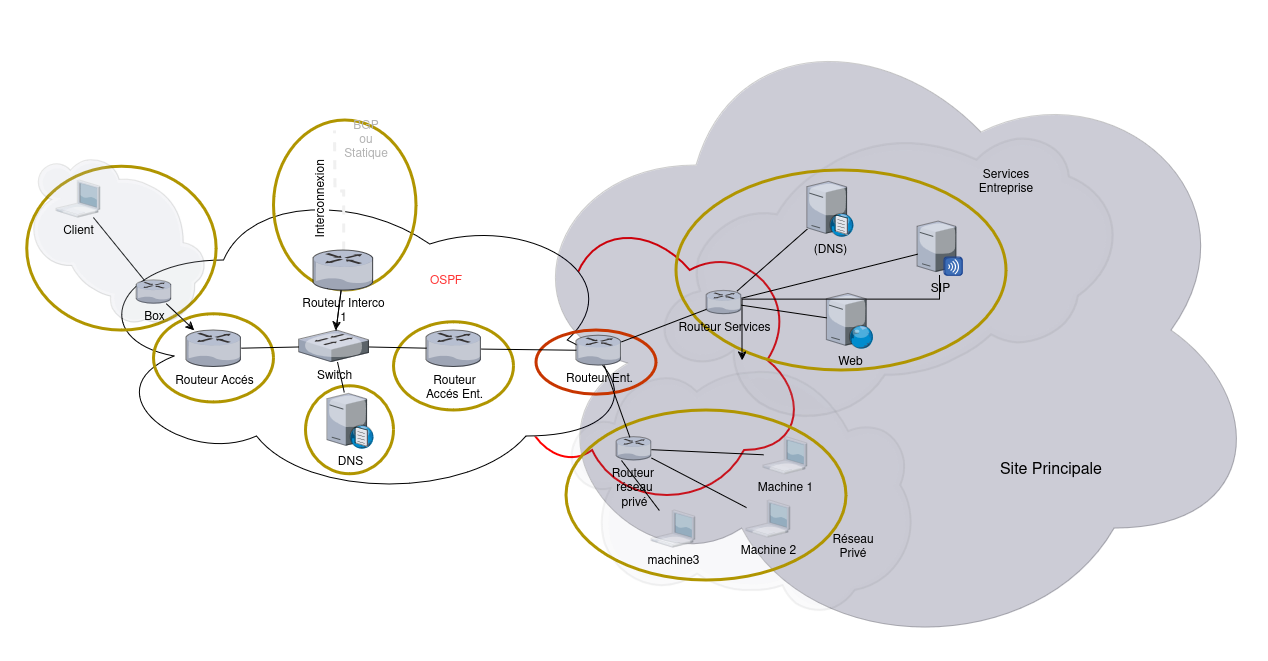

The diagram above was exported from draw.io. Its source (the exported page's mxGraphModel, read from the mxfile embedded in the PNG):
<mxGraphModel dx="1364" dy="1916" grid="1" gridSize="10" guides="1" tooltips="1" connect="1" arrows="1" fold="1" page="1" pageScale="1" pageWidth="827" pageHeight="1169" math="0" shadow="0">
  <root>
    <mxCell id="0" />
    <mxCell id="1" parent="0" />
    <mxCell id="81" value="" style="ellipse;shape=cloud;whiteSpace=wrap;html=1;fillColor=none;strokeWidth=2;strokeColor=#FF0000;" parent="1" vertex="1">
      <mxGeometry x="560" y="140" width="310" height="300" as="geometry" />
    </mxCell>
    <mxCell id="17" value="" style="ellipse;shape=cloud;whiteSpace=wrap;html=1;" parent="1" vertex="1">
      <mxGeometry x="150" y="110" width="550" height="320" as="geometry" />
    </mxCell>
    <mxCell id="16" value="" style="ellipse;shape=cloud;whiteSpace=wrap;html=1;opacity=20;fillColor=#000033;" parent="1" vertex="1">
      <mxGeometry x="570" y="-70" width="760" height="660" as="geometry" />
    </mxCell>
    <mxCell id="54" value="" style="verticalLabelPosition=bottom;html=1;verticalAlign=top;align=center;outlineConnect=0;shape=mxgraph.citrix.cloud;opacity=5;rotation=15;strokeColor=#CCFFCC;strokeWidth=8;fillColor=#99FF99;" parent="1" vertex="1">
      <mxGeometry x="631.11" y="294.38" width="350" height="244.35" as="geometry" />
    </mxCell>
    <mxCell id="40" value="" style="verticalLabelPosition=bottom;html=1;verticalAlign=top;strokeColor=none;align=center;outlineConnect=0;shape=mxgraph.citrix.cloud;fillColor=#2a2a2a;opacity=5;rotation=-15;" parent="1" vertex="1">
      <mxGeometry x="718.43" y="74.13" width="462.71" height="254.23" as="geometry" />
    </mxCell>
    <mxCell id="73" value="" style="ellipse;whiteSpace=wrap;html=1;strokeWidth=3;strokeColor=#B09500;fontColor=#000000;fillColor=none;" parent="1" vertex="1">
      <mxGeometry x="630" y="340" width="280" height="170" as="geometry" />
    </mxCell>
    <mxCell id="72" value="" style="ellipse;whiteSpace=wrap;html=1;strokeColor=#B09500;fontColor=#000000;fillColor=none;strokeWidth=3;" parent="1" vertex="1">
      <mxGeometry x="740" y="100" width="330" height="200" as="geometry" />
    </mxCell>
    <mxCell id="77" value="" style="ellipse;whiteSpace=wrap;html=1;strokeWidth=3;strokeColor=#C73500;fontColor=#000000;fillColor=none;" parent="1" vertex="1">
      <mxGeometry x="600" y="260" width="120" height="64.13" as="geometry" />
    </mxCell>
    <mxCell id="79" value="" style="ellipse;whiteSpace=wrap;html=1;strokeWidth=3;strokeColor=#B09500;fontColor=#000000;fillColor=none;" parent="1" vertex="1">
      <mxGeometry x="457.5" y="251.75" width="120" height="88.25" as="geometry" />
    </mxCell>
    <mxCell id="80" value="" style="ellipse;whiteSpace=wrap;html=1;aspect=fixed;strokeWidth=3;strokeColor=#B09500;fontColor=#000000;fillColor=none;" parent="1" vertex="1">
      <mxGeometry x="369.48" y="315.75" width="88.02" height="88.02" as="geometry" />
    </mxCell>
    <mxCell id="78" value="" style="ellipse;whiteSpace=wrap;html=1;strokeWidth=3;strokeColor=#B09500;fontColor=#000000;fillColor=none;" parent="1" vertex="1">
      <mxGeometry x="217.5" y="243.73" width="120" height="88.25" as="geometry" />
    </mxCell>
    <mxCell id="74" value="" style="ellipse;whiteSpace=wrap;html=1;strokeWidth=3;strokeColor=#B09500;fontColor=#000000;fillColor=none;" parent="1" vertex="1">
      <mxGeometry x="90.63" y="96.16" width="189.37" height="163.84" as="geometry" />
    </mxCell>
    <mxCell id="76" value="" style="ellipse;whiteSpace=wrap;html=1;strokeWidth=3;strokeColor=#B09500;fontColor=#000000;fillColor=none;" parent="1" vertex="1">
      <mxGeometry x="337.5" y="50" width="142.5" height="170" as="geometry" />
    </mxCell>
    <mxCell id="10" value="" style="edgeStyle=orthogonalEdgeStyle;rounded=0;orthogonalLoop=1;jettySize=auto;html=1;strokeColor=#f0f0f0;endArrow=none;endFill=0;strokeWidth=3;dashed=1;" parent="1" source="2" edge="1">
      <mxGeometry relative="1" as="geometry">
        <mxPoint x="398" y="60" as="targetPoint" />
      </mxGeometry>
    </mxCell>
    <mxCell id="13" value="&lt;font style=&quot;font-size: 12px&quot;&gt;Interconnexion&lt;/font&gt;" style="edgeLabel;html=1;align=center;verticalAlign=middle;resizable=0;points=[];rotation=270;" parent="10" vertex="1" connectable="0">
      <mxGeometry x="0.8209" y="-1" relative="1" as="geometry">
        <mxPoint x="-14" y="58" as="offset" />
      </mxGeometry>
    </mxCell>
    <mxCell id="83" value="" style="edgeStyle=none;html=1;" parent="1" source="2" target="75" edge="1">
      <mxGeometry relative="1" as="geometry" />
    </mxCell>
    <mxCell id="2" value="Routeur Interco&lt;br&gt;1" style="verticalLabelPosition=bottom;aspect=fixed;html=1;verticalAlign=top;strokeColor=none;align=center;outlineConnect=0;shape=mxgraph.citrix.router;" parent="1" vertex="1">
      <mxGeometry x="376.99" y="180" width="60.27" height="40" as="geometry" />
    </mxCell>
    <mxCell id="3" value="Routeur&lt;br&gt;Accés Ent.&lt;div&gt;&lt;br/&gt;&lt;/div&gt;" style="verticalLabelPosition=bottom;aspect=fixed;html=1;verticalAlign=top;strokeColor=none;align=center;outlineConnect=0;shape=mxgraph.citrix.router;" parent="1" vertex="1">
      <mxGeometry x="490" y="260" width="55" height="36.5" as="geometry" />
    </mxCell>
    <mxCell id="4" value="Routeur Accés&lt;div&gt;&lt;br/&gt;&lt;/div&gt;" style="verticalLabelPosition=bottom;aspect=fixed;html=1;verticalAlign=top;strokeColor=none;align=center;outlineConnect=0;shape=mxgraph.citrix.router;" parent="1" vertex="1">
      <mxGeometry x="250" y="260" width="55" height="36.5" as="geometry" />
    </mxCell>
    <mxCell id="21" value="" style="endArrow=none;html=1;strokeColor=#f0f0f0;strokeWidth=1;" parent="1" source="20" target="4" edge="1">
      <mxGeometry width="50" height="50" relative="1" as="geometry">
        <mxPoint x="330" y="290" as="sourcePoint" />
        <mxPoint x="380" y="240" as="targetPoint" />
      </mxGeometry>
    </mxCell>
    <mxCell id="30" value="" style="endArrow=none;html=1;" parent="1" source="75" target="2" edge="1">
      <mxGeometry width="50" height="50" relative="1" as="geometry">
        <mxPoint x="397.5" y="260" as="sourcePoint" />
        <mxPoint x="440" y="230" as="targetPoint" />
      </mxGeometry>
    </mxCell>
    <mxCell id="31" value="" style="endArrow=none;html=1;" parent="1" source="75" target="3" edge="1">
      <mxGeometry width="50" height="50" relative="1" as="geometry">
        <mxPoint x="425" y="278.2500000000001" as="sourcePoint" />
        <mxPoint x="440" y="230" as="targetPoint" />
      </mxGeometry>
    </mxCell>
    <mxCell id="32" value="" style="endArrow=none;html=1;" parent="1" source="4" target="75" edge="1">
      <mxGeometry width="50" height="50" relative="1" as="geometry">
        <mxPoint x="280" y="320" as="sourcePoint" />
        <mxPoint x="370" y="278.2500000000001" as="targetPoint" />
      </mxGeometry>
    </mxCell>
    <mxCell id="34" value="" style="endArrow=none;html=1;" parent="1" source="3" target="33" edge="1">
      <mxGeometry width="50" height="50" relative="1" as="geometry">
        <mxPoint x="690" y="320" as="sourcePoint" />
        <mxPoint x="740" y="270" as="targetPoint" />
      </mxGeometry>
    </mxCell>
    <mxCell id="37" value="" style="endArrow=none;html=1;" parent="1" source="36" target="20" edge="1">
      <mxGeometry width="50" height="50" relative="1" as="geometry">
        <mxPoint x="280" y="170" as="sourcePoint" />
        <mxPoint x="330" y="120" as="targetPoint" />
      </mxGeometry>
    </mxCell>
    <mxCell id="38" value="" style="verticalLabelPosition=bottom;aspect=fixed;html=1;verticalAlign=top;strokeColor=none;align=center;outlineConnect=0;shape=mxgraph.citrix.cloud;fillColor=#2a2a2a;opacity=10;rotation=45;" parent="1" vertex="1">
      <mxGeometry x="80" y="101.87000000000002" width="201.27" height="131.36" as="geometry" />
    </mxCell>
    <mxCell id="36" value="Client" style="verticalLabelPosition=bottom;aspect=fixed;html=1;verticalAlign=top;strokeColor=none;align=center;outlineConnect=0;shape=mxgraph.citrix.laptop_1;fillColor=#2a2a2a;opacity=30;" parent="1" vertex="1">
      <mxGeometry x="120" y="110" width="43.73" height="37" as="geometry" />
    </mxCell>
    <mxCell id="84" value="" style="edgeStyle=none;html=1;" parent="1" source="20" target="4" edge="1">
      <mxGeometry relative="1" as="geometry" />
    </mxCell>
    <mxCell id="20" value="Box&lt;div&gt;&lt;br/&gt;&lt;/div&gt;" style="verticalLabelPosition=bottom;aspect=fixed;html=1;verticalAlign=top;strokeColor=none;align=center;outlineConnect=0;shape=mxgraph.citrix.router;" parent="1" vertex="1">
      <mxGeometry x="200" y="210" width="35" height="23.23" as="geometry" />
    </mxCell>
    <mxCell id="25" value="(DNS)" style="verticalLabelPosition=bottom;aspect=fixed;html=1;verticalAlign=top;strokeColor=none;align=center;outlineConnect=0;shape=mxgraph.citrix.dns_server;" parent="1" vertex="1">
      <mxGeometry x="870.73" y="110" width="46.5" height="56.23" as="geometry" />
    </mxCell>
    <mxCell id="26" value="Web" style="verticalLabelPosition=bottom;aspect=fixed;html=1;verticalAlign=top;strokeColor=none;align=center;outlineConnect=0;shape=mxgraph.citrix.web_server;" parent="1" vertex="1">
      <mxGeometry x="890.25" y="223.44000000000005" width="46.5" height="54.71" as="geometry" />
    </mxCell>
    <mxCell id="41" value="Services Entreprise" style="text;html=1;strokeColor=none;fillColor=none;align=center;verticalAlign=middle;whiteSpace=wrap;rounded=0;opacity=10;" parent="1" vertex="1">
      <mxGeometry x="1050" y="101.87" width="40" height="20" as="geometry" />
    </mxCell>
    <mxCell id="44" value="Routeur Services&lt;div&gt;&lt;br/&gt;&lt;/div&gt;" style="verticalLabelPosition=bottom;aspect=fixed;html=1;verticalAlign=top;strokeColor=none;align=center;outlineConnect=0;shape=mxgraph.citrix.router;" parent="1" vertex="1">
      <mxGeometry x="770" y="220.5" width="35" height="23.23" as="geometry" />
    </mxCell>
    <mxCell id="46" value="" style="endArrow=none;html=1;" parent="1" source="44" target="25" edge="1">
      <mxGeometry width="50" height="50" relative="1" as="geometry">
        <mxPoint x="790" y="230" as="sourcePoint" />
        <mxPoint x="840" y="180" as="targetPoint" />
      </mxGeometry>
    </mxCell>
    <mxCell id="47" value="" style="endArrow=none;html=1;" parent="1" source="44" target="26" edge="1">
      <mxGeometry width="50" height="50" relative="1" as="geometry">
        <mxPoint x="790" y="230" as="sourcePoint" />
        <mxPoint x="840" y="180" as="targetPoint" />
      </mxGeometry>
    </mxCell>
    <mxCell id="48" value="" style="endArrow=none;html=1;" parent="1" source="44" target="33" edge="1">
      <mxGeometry width="50" height="50" relative="1" as="geometry">
        <mxPoint x="790" y="230" as="sourcePoint" />
        <mxPoint x="840" y="180" as="targetPoint" />
      </mxGeometry>
    </mxCell>
    <mxCell id="49" value="DNS&lt;div&gt;&lt;br/&gt;&lt;/div&gt;" style="verticalLabelPosition=bottom;aspect=fixed;html=1;verticalAlign=top;strokeColor=none;align=center;outlineConnect=0;shape=mxgraph.citrix.dns_server;" parent="1" vertex="1">
      <mxGeometry x="390.76" y="321.89" width="46.5" height="56.23" as="geometry" />
    </mxCell>
    <mxCell id="50" value="" style="endArrow=none;html=1;" parent="1" source="75" target="49" edge="1">
      <mxGeometry width="50" height="50" relative="1" as="geometry">
        <mxPoint x="400.69854782173275" y="296.5" as="sourcePoint" />
        <mxPoint x="500" y="230" as="targetPoint" />
      </mxGeometry>
    </mxCell>
    <mxCell id="52" value="&lt;font color=&quot;#b3b3b3&quot;&gt;BGP&lt;br&gt;ou&lt;br&gt;Statique&lt;/font&gt;" style="text;html=1;strokeColor=none;fillColor=none;align=center;verticalAlign=middle;whiteSpace=wrap;rounded=0;opacity=10;" parent="1" vertex="1">
      <mxGeometry x="410" y="60" width="40" height="20" as="geometry" />
    </mxCell>
    <mxCell id="53" value="&lt;font color=&quot;#ff3333&quot;&gt;OSPF&lt;/font&gt;" style="text;html=1;strokeColor=none;fillColor=none;align=center;verticalAlign=middle;whiteSpace=wrap;rounded=0;opacity=10;" parent="1" vertex="1">
      <mxGeometry x="490" y="200.5" width="40" height="20" as="geometry" />
    </mxCell>
    <mxCell id="45" value="Routeur&amp;nbsp;&lt;br&gt;réseau&lt;br&gt;privé&lt;div&gt;&lt;br/&gt;&lt;/div&gt;" style="verticalLabelPosition=bottom;aspect=fixed;html=1;verticalAlign=top;strokeColor=none;align=center;outlineConnect=0;shape=mxgraph.citrix.router;" parent="1" vertex="1">
      <mxGeometry x="680" y="366.77000000000004" width="35" height="23.23" as="geometry" />
    </mxCell>
    <mxCell id="55" value="Réseau&lt;br&gt;Privé" style="text;html=1;strokeColor=none;fillColor=none;align=center;verticalAlign=middle;whiteSpace=wrap;rounded=0;opacity=10;" parent="1" vertex="1">
      <mxGeometry x="896.75" y="467" width="40" height="20" as="geometry" />
    </mxCell>
    <mxCell id="43" value="&lt;font style=&quot;font-size: 16px&quot;&gt;Site Principale&lt;/font&gt;" style="text;html=1;strokeColor=none;fillColor=none;align=center;verticalAlign=middle;whiteSpace=wrap;rounded=0;opacity=10;" parent="1" vertex="1">
      <mxGeometry x="1060" y="390" width="110" height="20" as="geometry" />
    </mxCell>
    <mxCell id="56" value="" style="endArrow=none;html=1;" parent="1" source="33" target="45" edge="1">
      <mxGeometry width="50" height="50" relative="1" as="geometry">
        <mxPoint x="1010" y="390" as="sourcePoint" />
        <mxPoint x="1060" y="340" as="targetPoint" />
      </mxGeometry>
    </mxCell>
    <mxCell id="33" value="Routeur&amp;nbsp;Ent.&lt;br&gt;&lt;div&gt;&lt;br/&gt;&lt;/div&gt;" style="verticalLabelPosition=bottom;aspect=fixed;html=1;verticalAlign=top;strokeColor=none;align=center;outlineConnect=0;shape=mxgraph.citrix.router;" parent="1" vertex="1">
      <mxGeometry x="640" y="265.08" width="45" height="29.86" as="geometry" />
    </mxCell>
    <mxCell id="57" value="Machine 2" style="verticalLabelPosition=bottom;aspect=fixed;html=1;verticalAlign=top;strokeColor=none;align=center;outlineConnect=0;shape=mxgraph.citrix.laptop_1;fillColor=#2a2a2a;opacity=30;" parent="1" vertex="1">
      <mxGeometry x="810" y="430" width="43.73" height="37" as="geometry" />
    </mxCell>
    <mxCell id="58" value="Machine 1" style="verticalLabelPosition=bottom;aspect=fixed;html=1;verticalAlign=top;strokeColor=none;align=center;outlineConnect=0;shape=mxgraph.citrix.laptop_1;fillColor=#2a2a2a;opacity=30;" parent="1" vertex="1">
      <mxGeometry x="827" y="366.77" width="43.73" height="37" as="geometry" />
    </mxCell>
    <mxCell id="59" value="" style="endArrow=none;html=1;" parent="1" source="45" target="58" edge="1">
      <mxGeometry width="50" height="50" relative="1" as="geometry">
        <mxPoint x="740" y="340" as="sourcePoint" />
        <mxPoint x="790" y="290" as="targetPoint" />
      </mxGeometry>
    </mxCell>
    <mxCell id="60" value="" style="endArrow=none;html=1;" parent="1" source="45" target="57" edge="1">
      <mxGeometry width="50" height="50" relative="1" as="geometry">
        <mxPoint x="740" y="340" as="sourcePoint" />
        <mxPoint x="790" y="290" as="targetPoint" />
      </mxGeometry>
    </mxCell>
    <mxCell id="oAmPNy6ky8qQrKu1kKjW-85" value="" style="edgeStyle=orthogonalEdgeStyle;rounded=0;orthogonalLoop=1;jettySize=auto;html=1;" parent="1" source="61" target="54" edge="1">
      <mxGeometry relative="1" as="geometry" />
    </mxCell>
    <mxCell id="61" value="SIP" style="verticalLabelPosition=bottom;aspect=fixed;html=1;verticalAlign=top;strokeColor=none;align=center;outlineConnect=0;shape=mxgraph.citrix.merchandising_server;" parent="1" vertex="1">
      <mxGeometry x="981.11" y="151.07999999999998" width="45" height="54" as="geometry" />
    </mxCell>
    <mxCell id="63" value="" style="endArrow=none;html=1;" parent="1" source="44" target="61" edge="1">
      <mxGeometry width="50" height="50" relative="1" as="geometry">
        <mxPoint x="800" y="340" as="sourcePoint" />
        <mxPoint x="850" y="290" as="targetPoint" />
      </mxGeometry>
    </mxCell>
    <mxCell id="75" value="Switch" style="verticalLabelPosition=bottom;aspect=fixed;html=1;verticalAlign=top;strokeColor=none;align=center;outlineConnect=0;shape=mxgraph.citrix.switch;fillColor=none;" parent="1" vertex="1">
      <mxGeometry x="362.59" y="260" width="69.83" height="31.5" as="geometry" />
    </mxCell>
    <mxCell id="oAmPNy6ky8qQrKu1kKjW-84" value="machine3" style="verticalLabelPosition=bottom;aspect=fixed;html=1;verticalAlign=top;strokeColor=none;align=center;outlineConnect=0;shape=mxgraph.citrix.laptop_1;fillColor=#2a2a2a;opacity=30;" parent="1" vertex="1">
      <mxGeometry x="715" y="440" width="43.73" height="37" as="geometry" />
    </mxCell>
    <mxCell id="oAmPNy6ky8qQrKu1kKjW-86" value="" style="endArrow=none;html=1;" parent="1" target="oAmPNy6ky8qQrKu1kKjW-84" edge="1">
      <mxGeometry width="50" height="50" relative="1" as="geometry">
        <mxPoint x="685" y="390" as="sourcePoint" />
        <mxPoint x="780" y="439" as="targetPoint" />
      </mxGeometry>
    </mxCell>
  </root>
</mxGraphModel>